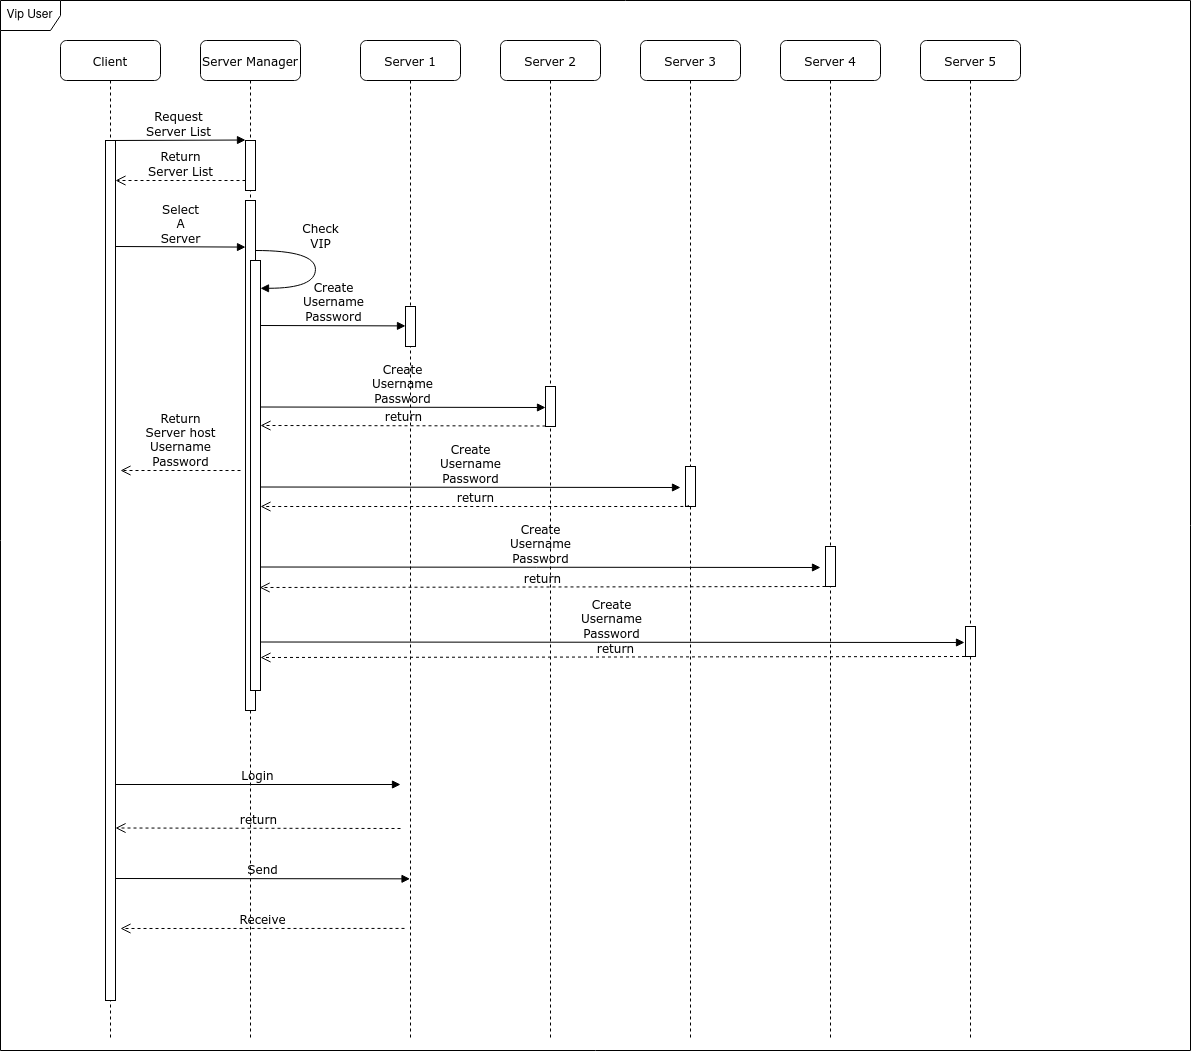

The diagram above was exported from draw.io. Its source (the exported page's mxGraphModel, read from the mxfile embedded in the PNG):
<mxGraphModel dx="2338" dy="1284" grid="1" gridSize="10" guides="1" tooltips="1" connect="1" arrows="1" fold="1" page="1" pageScale="1" pageWidth="1100" pageHeight="850" background="none" math="0" shadow="0">
  <root>
    <mxCell id="0" />
    <mxCell id="1" parent="0" />
    <mxCell id="7baba1c4bc27f4b0-2" value="&lt;div&gt;Server Manager&lt;/div&gt;" style="shape=umlLifeline;perimeter=lifelinePerimeter;whiteSpace=wrap;html=1;container=1;collapsible=0;recursiveResize=0;outlineConnect=0;rounded=1;shadow=0;comic=0;labelBackgroundColor=none;strokeWidth=1;fontFamily=Verdana;fontSize=12;align=center;" parent="1" vertex="1">
      <mxGeometry x="240" y="80" width="100" height="1000" as="geometry" />
    </mxCell>
    <mxCell id="7baba1c4bc27f4b0-10" value="" style="html=1;points=[];perimeter=orthogonalPerimeter;rounded=0;shadow=0;comic=0;labelBackgroundColor=none;strokeWidth=1;fontFamily=Verdana;fontSize=12;align=center;" parent="7baba1c4bc27f4b0-2" vertex="1">
      <mxGeometry x="45" y="100" width="10" height="50" as="geometry" />
    </mxCell>
    <mxCell id="kqqrXtVJcQpzIO3YU2Qk-3" value="" style="html=1;points=[];perimeter=orthogonalPerimeter;rounded=0;shadow=0;comic=0;labelBackgroundColor=none;strokeWidth=1;fontFamily=Verdana;fontSize=12;align=center;" parent="7baba1c4bc27f4b0-2" vertex="1">
      <mxGeometry x="45" y="160" width="10" height="510" as="geometry" />
    </mxCell>
    <mxCell id="kqqrXtVJcQpzIO3YU2Qk-5" value="&lt;div&gt;Select&lt;/div&gt;&lt;div&gt;A&lt;br&gt;&lt;/div&gt;&lt;div&gt;Server &lt;br&gt;&lt;/div&gt;" style="html=1;verticalAlign=bottom;endArrow=block;entryX=0;entryY=0;labelBackgroundColor=none;fontFamily=Verdana;fontSize=12;edgeStyle=elbowEdgeStyle;elbow=vertical;" parent="7baba1c4bc27f4b0-2" edge="1">
      <mxGeometry relative="1" as="geometry">
        <mxPoint x="-85" y="206" as="sourcePoint" />
        <mxPoint x="45" y="206" as="targetPoint" />
      </mxGeometry>
    </mxCell>
    <mxCell id="7baba1c4bc27f4b0-21" value="&lt;div&gt;Return&lt;/div&gt;&lt;div&gt;Server List&lt;/div&gt;" style="html=1;verticalAlign=bottom;endArrow=open;dashed=1;endSize=8;labelBackgroundColor=none;fontFamily=Verdana;fontSize=12;edgeStyle=elbowEdgeStyle;elbow=vertical;" parent="7baba1c4bc27f4b0-2" edge="1">
      <mxGeometry relative="1" as="geometry">
        <mxPoint x="-85" y="140" as="targetPoint" />
        <Array as="points">
          <mxPoint x="-10" y="140" />
          <mxPoint x="20" y="140" />
        </Array>
        <mxPoint x="45" y="140" as="sourcePoint" />
      </mxGeometry>
    </mxCell>
    <mxCell id="g5CKuLgZh3jTE9iR29t2-1" value="" style="html=1;points=[];perimeter=orthogonalPerimeter;rounded=0;shadow=0;comic=0;labelBackgroundColor=none;strokeWidth=1;fontFamily=Verdana;fontSize=12;align=center;" vertex="1" parent="7baba1c4bc27f4b0-2">
      <mxGeometry x="50" y="220" width="10" height="430" as="geometry" />
    </mxCell>
    <mxCell id="7baba1c4bc27f4b0-3" value="&lt;div&gt;Server 1&lt;/div&gt;" style="shape=umlLifeline;perimeter=lifelinePerimeter;whiteSpace=wrap;html=1;container=1;collapsible=0;recursiveResize=0;outlineConnect=0;rounded=1;shadow=0;comic=0;labelBackgroundColor=none;strokeWidth=1;fontFamily=Verdana;fontSize=12;align=center;" parent="1" vertex="1">
      <mxGeometry x="400" y="80" width="100" height="1000" as="geometry" />
    </mxCell>
    <mxCell id="7baba1c4bc27f4b0-13" value="" style="html=1;points=[];perimeter=orthogonalPerimeter;rounded=0;shadow=0;comic=0;labelBackgroundColor=none;strokeWidth=1;fontFamily=Verdana;fontSize=12;align=center;" parent="7baba1c4bc27f4b0-3" vertex="1">
      <mxGeometry x="45" y="266" width="10" height="40" as="geometry" />
    </mxCell>
    <mxCell id="7baba1c4bc27f4b0-14" value="&lt;div&gt;Create&lt;/div&gt;&lt;div&gt;Username&lt;/div&gt;&lt;div&gt;Password&lt;/div&gt;" style="html=1;verticalAlign=bottom;endArrow=block;entryX=0;entryY=0;labelBackgroundColor=none;fontFamily=Verdana;fontSize=12;edgeStyle=elbowEdgeStyle;elbow=vertical;" parent="7baba1c4bc27f4b0-3" edge="1">
      <mxGeometry relative="1" as="geometry">
        <mxPoint x="-100" y="285" as="sourcePoint" />
        <mxPoint x="45" y="285.0000000000002" as="targetPoint" />
      </mxGeometry>
    </mxCell>
    <mxCell id="7baba1c4bc27f4b0-4" value="&lt;div&gt;Server 2&lt;/div&gt;" style="shape=umlLifeline;perimeter=lifelinePerimeter;whiteSpace=wrap;html=1;container=1;collapsible=0;recursiveResize=0;outlineConnect=0;rounded=1;shadow=0;comic=0;labelBackgroundColor=none;strokeWidth=1;fontFamily=Verdana;fontSize=12;align=center;" parent="1" vertex="1">
      <mxGeometry x="540" y="80" width="100" height="1000" as="geometry" />
    </mxCell>
    <mxCell id="7baba1c4bc27f4b0-5" value="&lt;div&gt;Server 3&lt;/div&gt;" style="shape=umlLifeline;perimeter=lifelinePerimeter;whiteSpace=wrap;html=1;container=1;collapsible=0;recursiveResize=0;outlineConnect=0;rounded=1;shadow=0;comic=0;labelBackgroundColor=none;strokeWidth=1;fontFamily=Verdana;fontSize=12;align=center;" parent="1" vertex="1">
      <mxGeometry x="680" y="80" width="100" height="1000" as="geometry" />
    </mxCell>
    <mxCell id="7baba1c4bc27f4b0-6" value="Server 4" style="shape=umlLifeline;perimeter=lifelinePerimeter;whiteSpace=wrap;html=1;container=1;collapsible=0;recursiveResize=0;outlineConnect=0;rounded=1;shadow=0;comic=0;labelBackgroundColor=none;strokeWidth=1;fontFamily=Verdana;fontSize=12;align=center;" parent="1" vertex="1">
      <mxGeometry x="820" y="80" width="100" height="1000" as="geometry" />
    </mxCell>
    <mxCell id="7baba1c4bc27f4b0-7" value="Server 5" style="shape=umlLifeline;perimeter=lifelinePerimeter;whiteSpace=wrap;html=1;container=1;collapsible=0;recursiveResize=0;outlineConnect=0;rounded=1;shadow=0;comic=0;labelBackgroundColor=none;strokeWidth=1;fontFamily=Verdana;fontSize=12;align=center;" parent="1" vertex="1">
      <mxGeometry x="960" y="80" width="100" height="1000" as="geometry" />
    </mxCell>
    <mxCell id="7baba1c4bc27f4b0-8" value="&lt;div&gt;Client&lt;/div&gt;" style="shape=umlLifeline;perimeter=lifelinePerimeter;whiteSpace=wrap;html=1;container=1;collapsible=0;recursiveResize=0;outlineConnect=0;rounded=1;shadow=0;comic=0;labelBackgroundColor=none;strokeWidth=1;fontFamily=Verdana;fontSize=12;align=center;" parent="1" vertex="1">
      <mxGeometry x="100" y="80" width="100" height="1000" as="geometry" />
    </mxCell>
    <mxCell id="7baba1c4bc27f4b0-9" value="" style="html=1;points=[];perimeter=orthogonalPerimeter;rounded=0;shadow=0;comic=0;labelBackgroundColor=none;strokeWidth=1;fontFamily=Verdana;fontSize=12;align=center;" parent="7baba1c4bc27f4b0-8" vertex="1">
      <mxGeometry x="45" y="100" width="10" height="860" as="geometry" />
    </mxCell>
    <mxCell id="7baba1c4bc27f4b0-19" value="" style="html=1;points=[];perimeter=orthogonalPerimeter;rounded=0;shadow=0;comic=0;labelBackgroundColor=none;strokeWidth=1;fontFamily=Verdana;fontSize=12;align=center;" parent="1" vertex="1">
      <mxGeometry x="725" y="506" width="10" height="40" as="geometry" />
    </mxCell>
    <mxCell id="7baba1c4bc27f4b0-23" value="Login" style="html=1;verticalAlign=bottom;endArrow=block;labelBackgroundColor=none;fontFamily=Verdana;fontSize=12;" parent="1" edge="1">
      <mxGeometry relative="1" as="geometry">
        <mxPoint x="155" y="824" as="sourcePoint" />
        <mxPoint x="440" y="824" as="targetPoint" />
      </mxGeometry>
    </mxCell>
    <mxCell id="7baba1c4bc27f4b0-25" value="" style="html=1;points=[];perimeter=orthogonalPerimeter;rounded=0;shadow=0;comic=0;labelBackgroundColor=none;strokeColor=#000000;strokeWidth=1;fillColor=#FFFFFF;fontFamily=Verdana;fontSize=12;fontColor=#000000;align=center;" parent="1" vertex="1">
      <mxGeometry x="1005" y="666" width="10" height="30" as="geometry" />
    </mxCell>
    <mxCell id="7baba1c4bc27f4b0-11" value="&lt;div&gt;Request &lt;br&gt;&lt;/div&gt;&lt;div&gt;Server List&lt;/div&gt;" style="html=1;verticalAlign=bottom;endArrow=block;entryX=0;entryY=0;labelBackgroundColor=none;fontFamily=Verdana;fontSize=12;edgeStyle=elbowEdgeStyle;elbow=vertical;" parent="1" source="7baba1c4bc27f4b0-9" target="7baba1c4bc27f4b0-10" edge="1">
      <mxGeometry relative="1" as="geometry">
        <mxPoint x="220" y="190" as="sourcePoint" />
      </mxGeometry>
    </mxCell>
    <mxCell id="kqqrXtVJcQpzIO3YU2Qk-8" value="Vip User" style="shape=umlFrame;whiteSpace=wrap;html=1;pointerEvents=0;" parent="1" vertex="1">
      <mxGeometry x="40" y="40" width="1190" height="1050" as="geometry" />
    </mxCell>
    <mxCell id="kqqrXtVJcQpzIO3YU2Qk-10" value="return" style="html=1;verticalAlign=bottom;endArrow=open;dashed=1;endSize=8;labelBackgroundColor=none;fontFamily=Verdana;fontSize=12;edgeStyle=elbowEdgeStyle;elbow=vertical;" parent="1" edge="1">
      <mxGeometry relative="1" as="geometry">
        <mxPoint x="155" y="867.5" as="targetPoint" />
        <Array as="points">
          <mxPoint x="570" y="867.5" />
        </Array>
        <mxPoint x="440" y="868" as="sourcePoint" />
      </mxGeometry>
    </mxCell>
    <mxCell id="kqqrXtVJcQpzIO3YU2Qk-11" value="Send " style="html=1;verticalAlign=bottom;endArrow=block;labelBackgroundColor=none;fontFamily=Verdana;fontSize=12;edgeStyle=elbowEdgeStyle;elbow=vertical;" parent="1" edge="1" target="7baba1c4bc27f4b0-3">
      <mxGeometry relative="1" as="geometry">
        <mxPoint x="155" y="918" as="sourcePoint" />
        <mxPoint x="425" y="918" as="targetPoint" />
      </mxGeometry>
    </mxCell>
    <mxCell id="kqqrXtVJcQpzIO3YU2Qk-12" value="&lt;div&gt;Receive&lt;/div&gt;" style="html=1;verticalAlign=bottom;endArrow=open;dashed=1;endSize=8;labelBackgroundColor=none;fontFamily=Verdana;fontSize=12;edgeStyle=elbowEdgeStyle;elbow=vertical;exitX=-0.1;exitY=0.833;exitDx=0;exitDy=0;exitPerimeter=0;" parent="1" edge="1">
      <mxGeometry relative="1" as="geometry">
        <mxPoint x="160" y="968" as="targetPoint" />
        <Array as="points">
          <mxPoint x="580" y="968" />
        </Array>
        <mxPoint x="444" y="967.9300000000001" as="sourcePoint" />
      </mxGeometry>
    </mxCell>
    <mxCell id="g5CKuLgZh3jTE9iR29t2-2" value="&lt;div&gt;Check&lt;/div&gt;&lt;div&gt;VIP&lt;/div&gt;" style="html=1;verticalAlign=bottom;endArrow=block;labelBackgroundColor=none;fontFamily=Verdana;fontSize=12;elbow=vertical;edgeStyle=orthogonalEdgeStyle;curved=1;exitX=1;exitY=0.02;exitDx=0;exitDy=0;exitPerimeter=0;" edge="1" parent="1">
      <mxGeometry x="-0.1892" y="5" relative="1" as="geometry">
        <mxPoint x="295" y="290.00000000000006" as="sourcePoint" />
        <mxPoint x="300" y="327.8" as="targetPoint" />
        <Array as="points">
          <mxPoint x="355" y="289.8" />
          <mxPoint x="355" y="327.8" />
        </Array>
        <mxPoint as="offset" />
      </mxGeometry>
    </mxCell>
    <mxCell id="g5CKuLgZh3jTE9iR29t2-3" value="" style="html=1;points=[];perimeter=orthogonalPerimeter;rounded=0;shadow=0;comic=0;labelBackgroundColor=none;strokeWidth=1;fontFamily=Verdana;fontSize=12;align=center;" vertex="1" parent="1">
      <mxGeometry x="865" y="586" width="10" height="40" as="geometry" />
    </mxCell>
    <mxCell id="g5CKuLgZh3jTE9iR29t2-4" value="" style="html=1;points=[];perimeter=orthogonalPerimeter;rounded=0;shadow=0;comic=0;labelBackgroundColor=none;strokeWidth=1;fontFamily=Verdana;fontSize=12;align=center;" vertex="1" parent="1">
      <mxGeometry x="585" y="426" width="10" height="40" as="geometry" />
    </mxCell>
    <mxCell id="g5CKuLgZh3jTE9iR29t2-6" value="&lt;div&gt;Create&lt;/div&gt;&lt;div&gt;Username&lt;/div&gt;&lt;div&gt;Password&lt;/div&gt;" style="html=1;verticalAlign=bottom;endArrow=block;labelBackgroundColor=none;fontFamily=Verdana;fontSize=12;edgeStyle=elbowEdgeStyle;elbow=vertical;" edge="1" parent="1">
      <mxGeometry relative="1" as="geometry">
        <mxPoint x="300" y="446.5" as="sourcePoint" />
        <mxPoint x="585" y="447" as="targetPoint" />
        <Array as="points">
          <mxPoint x="275" y="447" />
        </Array>
      </mxGeometry>
    </mxCell>
    <mxCell id="g5CKuLgZh3jTE9iR29t2-7" value="&lt;div&gt;Create&lt;/div&gt;&lt;div&gt;Username&lt;/div&gt;&lt;div&gt;Password&lt;/div&gt;" style="html=1;verticalAlign=bottom;endArrow=block;labelBackgroundColor=none;fontFamily=Verdana;fontSize=12;edgeStyle=elbowEdgeStyle;elbow=vertical;entryX=-0.1;entryY=0.5;entryDx=0;entryDy=0;entryPerimeter=0;" edge="1" parent="1">
      <mxGeometry relative="1" as="geometry">
        <mxPoint x="300" y="681.5" as="sourcePoint" />
        <mxPoint x="1004" y="682" as="targetPoint" />
        <Array as="points">
          <mxPoint x="275" y="682" />
        </Array>
      </mxGeometry>
    </mxCell>
    <mxCell id="g5CKuLgZh3jTE9iR29t2-8" value="&lt;div&gt;Create&lt;/div&gt;&lt;div&gt;Username&lt;/div&gt;&lt;div&gt;Password&lt;/div&gt;" style="html=1;verticalAlign=bottom;endArrow=block;labelBackgroundColor=none;fontFamily=Verdana;fontSize=12;edgeStyle=elbowEdgeStyle;elbow=vertical;" edge="1" parent="1">
      <mxGeometry relative="1" as="geometry">
        <mxPoint x="300" y="606.5" as="sourcePoint" />
        <mxPoint x="860" y="607" as="targetPoint" />
        <Array as="points">
          <mxPoint x="275" y="607" />
        </Array>
      </mxGeometry>
    </mxCell>
    <mxCell id="g5CKuLgZh3jTE9iR29t2-9" value="&lt;div&gt;Create&lt;/div&gt;&lt;div&gt;Username&lt;/div&gt;&lt;div&gt;Password&lt;/div&gt;" style="html=1;verticalAlign=bottom;endArrow=block;labelBackgroundColor=none;fontFamily=Verdana;fontSize=12;edgeStyle=elbowEdgeStyle;elbow=vertical;entryX=-0.5;entryY=0.5;entryDx=0;entryDy=0;entryPerimeter=0;" edge="1" parent="1">
      <mxGeometry relative="1" as="geometry">
        <mxPoint x="300" y="526.5" as="sourcePoint" />
        <mxPoint x="720" y="527" as="targetPoint" />
        <Array as="points">
          <mxPoint x="275" y="527" />
        </Array>
      </mxGeometry>
    </mxCell>
    <mxCell id="kqqrXtVJcQpzIO3YU2Qk-6" value="&lt;div&gt;Return&lt;/div&gt;&lt;div&gt;Server host&lt;br&gt;&lt;/div&gt;&lt;div&gt;Username&lt;/div&gt;&lt;div&gt;Password&lt;/div&gt;" style="html=1;verticalAlign=bottom;endArrow=open;dashed=1;endSize=8;labelBackgroundColor=none;fontFamily=Verdana;fontSize=12;edgeStyle=elbowEdgeStyle;elbow=vertical;" parent="1" edge="1">
      <mxGeometry relative="1" as="geometry">
        <mxPoint x="160" y="510" as="targetPoint" />
        <Array as="points">
          <mxPoint x="254.5" y="510" />
          <mxPoint x="284.5" y="510" />
        </Array>
        <mxPoint x="280" y="510" as="sourcePoint" />
      </mxGeometry>
    </mxCell>
    <mxCell id="g5CKuLgZh3jTE9iR29t2-11" value="return" style="html=1;verticalAlign=bottom;endArrow=open;dashed=1;endSize=8;labelBackgroundColor=none;fontFamily=Verdana;fontSize=12;edgeStyle=elbowEdgeStyle;elbow=vertical;" edge="1" parent="1">
      <mxGeometry relative="1" as="geometry">
        <mxPoint x="300" y="465" as="targetPoint" />
        <Array as="points">
          <mxPoint x="715" y="465" />
        </Array>
        <mxPoint x="585" y="465.5" as="sourcePoint" />
      </mxGeometry>
    </mxCell>
    <mxCell id="g5CKuLgZh3jTE9iR29t2-12" value="return" style="html=1;verticalAlign=bottom;endArrow=open;dashed=1;endSize=8;labelBackgroundColor=none;fontFamily=Verdana;fontSize=12;edgeStyle=elbowEdgeStyle;elbow=vertical;exitX=0.293;exitY=0.964;exitDx=0;exitDy=0;exitPerimeter=0;" edge="1" parent="1" source="7baba1c4bc27f4b0-19">
      <mxGeometry relative="1" as="geometry">
        <mxPoint x="300" y="546" as="targetPoint" />
        <Array as="points">
          <mxPoint x="715" y="546" />
        </Array>
        <mxPoint x="585" y="546.5" as="sourcePoint" />
      </mxGeometry>
    </mxCell>
    <mxCell id="g5CKuLgZh3jTE9iR29t2-13" value="return" style="html=1;verticalAlign=bottom;endArrow=open;dashed=1;endSize=8;labelBackgroundColor=none;fontFamily=Verdana;fontSize=12;edgeStyle=elbowEdgeStyle;elbow=vertical;exitX=0.293;exitY=0.964;exitDx=0;exitDy=0;exitPerimeter=0;entryX=0.911;entryY=0.759;entryDx=0;entryDy=0;entryPerimeter=0;" edge="1" parent="1" target="g5CKuLgZh3jTE9iR29t2-1">
      <mxGeometry relative="1" as="geometry">
        <mxPoint x="330" y="627" as="targetPoint" />
        <Array as="points">
          <mxPoint x="1005" y="627" />
        </Array>
        <mxPoint x="865" y="626" as="sourcePoint" />
      </mxGeometry>
    </mxCell>
    <mxCell id="g5CKuLgZh3jTE9iR29t2-14" value="return" style="html=1;verticalAlign=bottom;endArrow=open;dashed=1;endSize=8;labelBackgroundColor=none;fontFamily=Verdana;fontSize=12;edgeStyle=elbowEdgeStyle;elbow=vertical;exitX=0.293;exitY=0.964;exitDx=0;exitDy=0;exitPerimeter=0;entryX=1;entryY=0.921;entryDx=0;entryDy=0;entryPerimeter=0;" edge="1" parent="1" target="g5CKuLgZh3jTE9iR29t2-1">
      <mxGeometry relative="1" as="geometry">
        <mxPoint x="310" y="697" as="targetPoint" />
        <Array as="points">
          <mxPoint x="1150.5" y="697" />
        </Array>
        <mxPoint x="1010.5" y="696" as="sourcePoint" />
      </mxGeometry>
    </mxCell>
  </root>
</mxGraphModel>